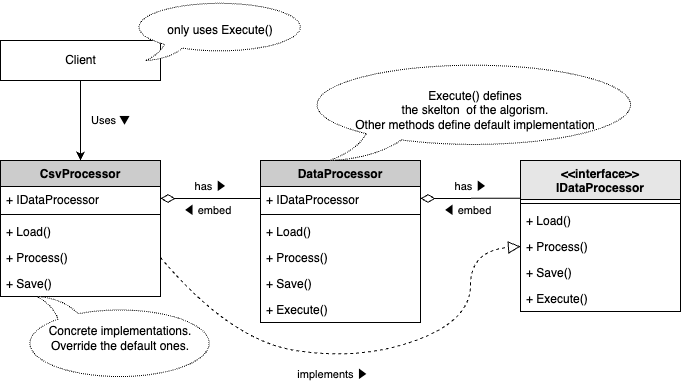

The diagram above was exported from draw.io. Its source (the exported page's mxGraphModel, read from the mxfile embedded in the PNG):
<mxGraphModel dx="202" dy="371" grid="1" gridSize="10" guides="1" tooltips="1" connect="1" arrows="1" fold="1" page="1" pageScale="1" pageWidth="827" pageHeight="1169" background="#ffffff" math="0" shadow="0">
  <root>
    <mxCell id="0" />
    <mxCell id="1" parent="0" />
    <mxCell id="38" value="&lt;&lt;interface&gt;&gt;&#10;IDataProcessor" style="swimlane;fontStyle=1;align=center;verticalAlign=top;childLayout=stackLayout;horizontal=1;startSize=39;horizontalStack=0;resizeParent=1;resizeParentMax=0;resizeLast=0;collapsible=1;marginBottom=0;fillColor=#E6E6E6;fontColor=#000000;strokeColor=#000000;" parent="1" vertex="1">
      <mxGeometry x="600" y="320" width="160" height="151" as="geometry" />
    </mxCell>
    <mxCell id="41" value="" style="line;strokeWidth=1;fillColor=none;align=left;verticalAlign=middle;spacingTop=-1;spacingLeft=3;spacingRight=3;rotatable=0;labelPosition=right;points=[];portConstraint=eastwest;strokeColor=inherit;" parent="38" vertex="1">
      <mxGeometry y="39" width="160" height="8" as="geometry" />
    </mxCell>
    <mxCell id="42" value="+ Load()" style="text;strokeColor=none;fillColor=none;align=left;verticalAlign=top;spacingLeft=4;spacingRight=4;overflow=hidden;rotatable=0;points=[[0,0.5],[1,0.5]];portConstraint=eastwest;fontColor=#000000;" parent="38" vertex="1">
      <mxGeometry y="47" width="160" height="26" as="geometry" />
    </mxCell>
    <mxCell id="43" value="+ Process()" style="text;strokeColor=none;fillColor=none;align=left;verticalAlign=top;spacingLeft=4;spacingRight=4;overflow=hidden;rotatable=0;points=[[0,0.5],[1,0.5]];portConstraint=eastwest;fontColor=#000000;" parent="38" vertex="1">
      <mxGeometry y="73" width="160" height="26" as="geometry" />
    </mxCell>
    <mxCell id="62" value="+ Save()" style="text;strokeColor=none;fillColor=none;align=left;verticalAlign=top;spacingLeft=4;spacingRight=4;overflow=hidden;rotatable=0;points=[[0,0.5],[1,0.5]];portConstraint=eastwest;fontColor=#000000;" parent="38" vertex="1">
      <mxGeometry y="99" width="160" height="26" as="geometry" />
    </mxCell>
    <mxCell id="63" value="+ Execute()" style="text;strokeColor=none;fillColor=none;align=left;verticalAlign=top;spacingLeft=4;spacingRight=4;overflow=hidden;rotatable=0;points=[[0,0.5],[1,0.5]];portConstraint=eastwest;fontColor=#000000;" parent="38" vertex="1">
      <mxGeometry y="125" width="160" height="26" as="geometry" />
    </mxCell>
    <mxCell id="55" value="&lt;font color=&quot;#000000&quot;&gt;Client&lt;/font&gt;" style="html=1;fillColor=none;strokeColor=#000000;" parent="1" vertex="1">
      <mxGeometry x="80" y="200" width="160" height="40" as="geometry" />
    </mxCell>
    <mxCell id="56" value="" style="endArrow=classic;html=1;fontColor=#000000;exitX=0.5;exitY=1;exitDx=0;exitDy=0;entryX=0.5;entryY=0;entryDx=0;entryDy=0;strokeColor=#000000;" parent="1" source="55" edge="1">
      <mxGeometry relative="1" as="geometry">
        <mxPoint x="300" y="390" as="sourcePoint" />
        <mxPoint x="160" y="320" as="targetPoint" />
      </mxGeometry>
    </mxCell>
    <mxCell id="57" value="Uses ▼" style="edgeLabel;resizable=0;html=1;align=center;verticalAlign=middle;labelBackgroundColor=none;strokeColor=#000000;fontColor=#000000;fillColor=default;" parent="56" connectable="0" vertex="1">
      <mxGeometry relative="1" as="geometry">
        <mxPoint x="30" as="offset" />
      </mxGeometry>
    </mxCell>
    <mxCell id="66" value="DataProcessor" style="swimlane;fontStyle=1;align=center;verticalAlign=top;childLayout=stackLayout;horizontal=1;startSize=26;horizontalStack=0;resizeParent=1;resizeParentMax=0;resizeLast=0;collapsible=1;marginBottom=0;fillColor=#CCCCCC;fontColor=#000000;strokeColor=#000000;" parent="1" vertex="1">
      <mxGeometry x="340" y="320" width="160" height="162" as="geometry" />
    </mxCell>
    <mxCell id="67" value="+ IDataProcessor" style="text;strokeColor=none;fillColor=none;align=left;verticalAlign=top;spacingLeft=4;spacingRight=4;overflow=hidden;rotatable=0;points=[[0,0.5],[1,0.5]];portConstraint=eastwest;fontColor=#000000;" parent="66" vertex="1">
      <mxGeometry y="26" width="160" height="24" as="geometry" />
    </mxCell>
    <mxCell id="68" value="" style="line;strokeWidth=1;fillColor=none;align=left;verticalAlign=middle;spacingTop=-1;spacingLeft=3;spacingRight=3;rotatable=0;labelPosition=right;points=[];portConstraint=eastwest;strokeColor=inherit;" parent="66" vertex="1">
      <mxGeometry y="50" width="160" height="8" as="geometry" />
    </mxCell>
    <mxCell id="97" value="+ Load()" style="text;strokeColor=none;fillColor=none;align=left;verticalAlign=top;spacingLeft=4;spacingRight=4;overflow=hidden;rotatable=0;points=[[0,0.5],[1,0.5]];portConstraint=eastwest;fontColor=#000000;" vertex="1" parent="66">
      <mxGeometry y="58" width="160" height="26" as="geometry" />
    </mxCell>
    <mxCell id="98" value="+ Process()" style="text;strokeColor=none;fillColor=none;align=left;verticalAlign=top;spacingLeft=4;spacingRight=4;overflow=hidden;rotatable=0;points=[[0,0.5],[1,0.5]];portConstraint=eastwest;fontColor=#000000;" vertex="1" parent="66">
      <mxGeometry y="84" width="160" height="26" as="geometry" />
    </mxCell>
    <mxCell id="99" value="+ Save()" style="text;strokeColor=none;fillColor=none;align=left;verticalAlign=top;spacingLeft=4;spacingRight=4;overflow=hidden;rotatable=0;points=[[0,0.5],[1,0.5]];portConstraint=eastwest;fontColor=#000000;" vertex="1" parent="66">
      <mxGeometry y="110" width="160" height="26" as="geometry" />
    </mxCell>
    <mxCell id="70" value="+ Execute()" style="text;strokeColor=none;fillColor=none;align=left;verticalAlign=top;spacingLeft=4;spacingRight=4;overflow=hidden;rotatable=0;points=[[0,0.5],[1,0.5]];portConstraint=eastwest;fontColor=#000000;" parent="66" vertex="1">
      <mxGeometry y="136" width="160" height="26" as="geometry" />
    </mxCell>
    <mxCell id="71" value="" style="endArrow=none;html=1;entryX=0;entryY=0.25;entryDx=0;entryDy=0;exitX=1;exitY=0.5;exitDx=0;exitDy=0;startArrow=diamondThin;startFill=0;startSize=12;endFill=0;" parent="1" source="67" target="38" edge="1">
      <mxGeometry width="50" height="50" relative="1" as="geometry">
        <mxPoint x="460" y="380" as="sourcePoint" />
        <mxPoint x="510" y="330" as="targetPoint" />
      </mxGeometry>
    </mxCell>
    <mxCell id="72" value="has ▶" style="edgeLabel;html=1;align=center;verticalAlign=middle;resizable=0;points=[];" parent="71" vertex="1" connectable="0">
      <mxGeometry x="-0.0099" y="1" relative="1" as="geometry">
        <mxPoint y="-11" as="offset" />
      </mxGeometry>
    </mxCell>
    <mxCell id="73" value="◀ embed" style="edgeLabel;html=1;align=center;verticalAlign=middle;resizable=0;points=[];" parent="71" vertex="1" connectable="0">
      <mxGeometry x="-0.0601" y="-1" relative="1" as="geometry">
        <mxPoint y="11" as="offset" />
      </mxGeometry>
    </mxCell>
    <mxCell id="74" value="CsvProcessor" style="swimlane;fontStyle=1;align=center;verticalAlign=top;childLayout=stackLayout;horizontal=1;startSize=26;horizontalStack=0;resizeParent=1;resizeParentMax=0;resizeLast=0;collapsible=1;marginBottom=0;fillColor=#CCCCCC;fontColor=#000000;strokeColor=#000000;" parent="1" vertex="1">
      <mxGeometry x="80" y="320" width="160" height="136" as="geometry" />
    </mxCell>
    <mxCell id="75" value="+ IDataProcessor" style="text;strokeColor=none;fillColor=none;align=left;verticalAlign=top;spacingLeft=4;spacingRight=4;overflow=hidden;rotatable=0;points=[[0,0.5],[1,0.5]];portConstraint=eastwest;fontColor=#000000;" parent="74" vertex="1">
      <mxGeometry y="26" width="160" height="24" as="geometry" />
    </mxCell>
    <mxCell id="76" value="" style="line;strokeWidth=1;fillColor=none;align=left;verticalAlign=middle;spacingTop=-1;spacingLeft=3;spacingRight=3;rotatable=0;labelPosition=right;points=[];portConstraint=eastwest;strokeColor=inherit;" parent="74" vertex="1">
      <mxGeometry y="50" width="160" height="8" as="geometry" />
    </mxCell>
    <mxCell id="77" value="+ Load()" style="text;strokeColor=none;fillColor=none;align=left;verticalAlign=top;spacingLeft=4;spacingRight=4;overflow=hidden;rotatable=0;points=[[0,0.5],[1,0.5]];portConstraint=eastwest;fontColor=#000000;" parent="74" vertex="1">
      <mxGeometry y="58" width="160" height="26" as="geometry" />
    </mxCell>
    <mxCell id="81" value="+ Process()" style="text;strokeColor=none;fillColor=none;align=left;verticalAlign=top;spacingLeft=4;spacingRight=4;overflow=hidden;rotatable=0;points=[[0,0.5],[1,0.5]];portConstraint=eastwest;fontColor=#000000;" parent="74" vertex="1">
      <mxGeometry y="84" width="160" height="26" as="geometry" />
    </mxCell>
    <mxCell id="82" value="+ Save()" style="text;strokeColor=none;fillColor=none;align=left;verticalAlign=top;spacingLeft=4;spacingRight=4;overflow=hidden;rotatable=0;points=[[0,0.5],[1,0.5]];portConstraint=eastwest;fontColor=#000000;" parent="74" vertex="1">
      <mxGeometry y="110" width="160" height="26" as="geometry" />
    </mxCell>
    <mxCell id="78" value="" style="endArrow=none;html=1;entryX=0;entryY=0.5;entryDx=0;entryDy=0;startArrow=diamondThin;startFill=0;startSize=12;endFill=0;exitX=1;exitY=0.5;exitDx=0;exitDy=0;" parent="1" source="75" target="67" edge="1">
      <mxGeometry width="50" height="50" relative="1" as="geometry">
        <mxPoint x="270" y="390" as="sourcePoint" />
        <mxPoint x="340" y="361.6" as="targetPoint" />
      </mxGeometry>
    </mxCell>
    <mxCell id="79" value="has ▶" style="edgeLabel;html=1;align=center;verticalAlign=middle;resizable=0;points=[];" parent="78" vertex="1" connectable="0">
      <mxGeometry x="-0.0099" y="1" relative="1" as="geometry">
        <mxPoint y="-11" as="offset" />
      </mxGeometry>
    </mxCell>
    <mxCell id="80" value="◀ embed" style="edgeLabel;html=1;align=center;verticalAlign=middle;resizable=0;points=[];" parent="78" vertex="1" connectable="0">
      <mxGeometry x="-0.0601" y="-1" relative="1" as="geometry">
        <mxPoint y="11" as="offset" />
      </mxGeometry>
    </mxCell>
    <mxCell id="90" value="Concrete implementations.&lt;br&gt;Override the default ones." style="whiteSpace=wrap;html=1;shape=mxgraph.basic.oval_callout;dashed=1;dashPattern=1 1;direction=west;flipH=1;flipV=0;" vertex="1" parent="1">
      <mxGeometry x="100" y="456" width="200" height="84" as="geometry" />
    </mxCell>
    <mxCell id="91" value="only uses Execute()" style="whiteSpace=wrap;html=1;shape=mxgraph.basic.oval_callout;dashed=1;dashPattern=1 1;" vertex="1" parent="1">
      <mxGeometry x="210" y="160" width="180" height="60" as="geometry" />
    </mxCell>
    <mxCell id="92" value="&lt;font&gt;Execute() defines&lt;br&gt;&lt;/font&gt;&lt;div style=&quot;&quot;&gt;&lt;font&gt;&lt;span style=&quot;background-color: transparent; color: rgb(0, 0, 0);&quot;&gt;the skelton&amp;nbsp;&amp;nbsp;&lt;/span&gt;&lt;span style=&quot;background-color: transparent;&quot;&gt;of the algorism.&lt;br&gt;Other methods define default implementation&lt;/span&gt;&lt;/font&gt;&lt;/div&gt;" style="whiteSpace=wrap;html=1;shape=mxgraph.basic.oval_callout;dashed=1;dashPattern=1 1;direction=west;flipH=1;flipV=1;align=center;labelPosition=center;verticalLabelPosition=middle;verticalAlign=middle;horizontal=1;" vertex="1" parent="1">
      <mxGeometry x="380" y="220" width="350" height="100" as="geometry" />
    </mxCell>
    <mxCell id="94" value="" style="curved=1;endArrow=block;html=1;exitX=1;exitY=0.5;exitDx=0;exitDy=0;entryX=0;entryY=0.5;entryDx=0;entryDy=0;dashed=1;endFill=0;endSize=10;" edge="1" parent="1" source="81" target="43">
      <mxGeometry width="50" height="50" relative="1" as="geometry">
        <mxPoint x="410" y="420" as="sourcePoint" />
        <mxPoint x="460" y="370" as="targetPoint" />
        <Array as="points">
          <mxPoint x="310" y="500" />
          <mxPoint x="440" y="520" />
          <mxPoint x="550" y="480" />
          <mxPoint x="550" y="410" />
        </Array>
      </mxGeometry>
    </mxCell>
    <mxCell id="95" value="implements ▶" style="edgeLabel;html=1;align=center;verticalAlign=middle;resizable=0;points=[];" vertex="1" connectable="0" parent="94">
      <mxGeometry x="-0.0251" relative="1" as="geometry">
        <mxPoint x="-21" y="15" as="offset" />
      </mxGeometry>
    </mxCell>
  </root>
</mxGraphModel>